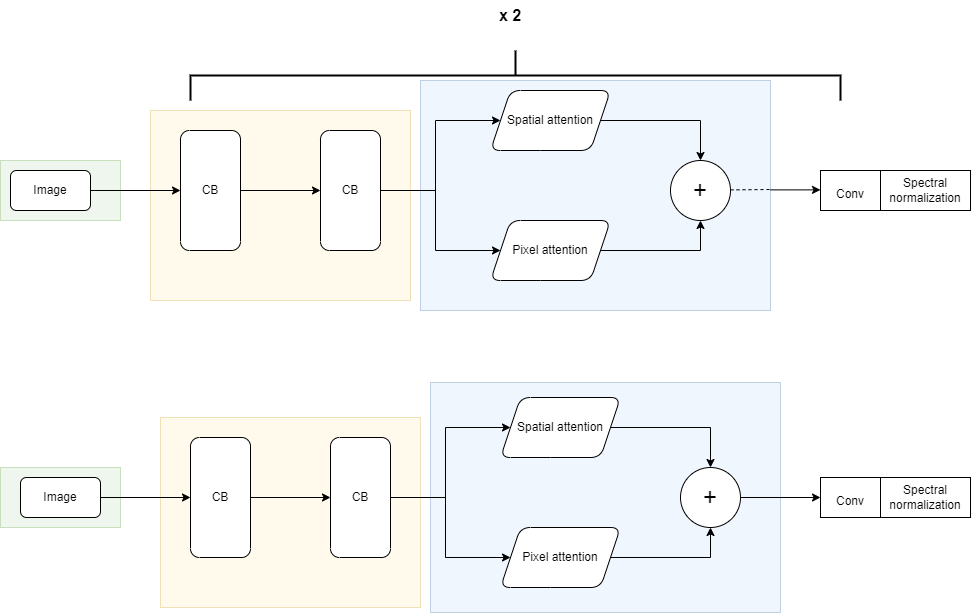

The diagram above was exported from draw.io. Its source (the exported page's mxGraphModel, read from the mxfile embedded in the PNG):
<mxGraphModel dx="1085" dy="521" grid="1" gridSize="10" guides="1" tooltips="1" connect="1" arrows="1" fold="1" page="1" pageScale="1" pageWidth="1100" pageHeight="850" math="0" shadow="0">
  <root>
    <mxCell id="0" />
    <mxCell id="1" parent="0" />
    <mxCell id="3V4wQcBLeLqeA3xTyMmE-44" value="" style="rounded=0;whiteSpace=wrap;html=1;fontSize=16;fillColor=#d5e8d4;strokeColor=#82b366;opacity=40;" vertex="1" parent="1">
      <mxGeometry y="527" width="120" height="60" as="geometry" />
    </mxCell>
    <mxCell id="3V4wQcBLeLqeA3xTyMmE-23" value="" style="rounded=0;whiteSpace=wrap;html=1;fontSize=16;fillColor=#d5e8d4;strokeColor=#82b366;opacity=40;" vertex="1" parent="1">
      <mxGeometry y="220" width="120" height="60" as="geometry" />
    </mxCell>
    <mxCell id="3V4wQcBLeLqeA3xTyMmE-22" value="" style="rounded=0;whiteSpace=wrap;html=1;fontSize=16;fillColor=#dae8fc;strokeColor=#6c8ebf;opacity=40;" vertex="1" parent="1">
      <mxGeometry x="420" y="140" width="350" height="230" as="geometry" />
    </mxCell>
    <mxCell id="3V4wQcBLeLqeA3xTyMmE-21" value="" style="rounded=0;whiteSpace=wrap;html=1;fontSize=16;fillColor=#fff2cc;strokeColor=#d6b656;opacity=40;" vertex="1" parent="1">
      <mxGeometry x="150" y="170" width="260" height="190" as="geometry" />
    </mxCell>
    <mxCell id="3V4wQcBLeLqeA3xTyMmE-3" value="" style="edgeStyle=orthogonalEdgeStyle;rounded=0;orthogonalLoop=1;jettySize=auto;html=1;" edge="1" parent="1" source="3V4wQcBLeLqeA3xTyMmE-1" target="3V4wQcBLeLqeA3xTyMmE-2">
      <mxGeometry relative="1" as="geometry" />
    </mxCell>
    <mxCell id="3V4wQcBLeLqeA3xTyMmE-1" value="Image" style="rounded=1;whiteSpace=wrap;html=1;" vertex="1" parent="1">
      <mxGeometry x="10" y="230" width="80" height="40" as="geometry" />
    </mxCell>
    <mxCell id="3V4wQcBLeLqeA3xTyMmE-5" value="" style="edgeStyle=orthogonalEdgeStyle;rounded=0;orthogonalLoop=1;jettySize=auto;html=1;" edge="1" parent="1" source="3V4wQcBLeLqeA3xTyMmE-2" target="3V4wQcBLeLqeA3xTyMmE-4">
      <mxGeometry relative="1" as="geometry" />
    </mxCell>
    <mxCell id="3V4wQcBLeLqeA3xTyMmE-2" value="CB" style="whiteSpace=wrap;html=1;rounded=1;direction=south;" vertex="1" parent="1">
      <mxGeometry x="180" y="190" width="60" height="120" as="geometry" />
    </mxCell>
    <mxCell id="3V4wQcBLeLqeA3xTyMmE-7" value="" style="edgeStyle=orthogonalEdgeStyle;rounded=0;orthogonalLoop=1;jettySize=auto;html=1;" edge="1" parent="1" source="3V4wQcBLeLqeA3xTyMmE-4" target="3V4wQcBLeLqeA3xTyMmE-6">
      <mxGeometry relative="1" as="geometry" />
    </mxCell>
    <mxCell id="3V4wQcBLeLqeA3xTyMmE-9" value="" style="edgeStyle=orthogonalEdgeStyle;rounded=0;orthogonalLoop=1;jettySize=auto;html=1;" edge="1" parent="1" source="3V4wQcBLeLqeA3xTyMmE-4" target="3V4wQcBLeLqeA3xTyMmE-8">
      <mxGeometry relative="1" as="geometry" />
    </mxCell>
    <mxCell id="3V4wQcBLeLqeA3xTyMmE-4" value="CB" style="whiteSpace=wrap;html=1;rounded=1;direction=south;" vertex="1" parent="1">
      <mxGeometry x="320" y="190" width="60" height="120" as="geometry" />
    </mxCell>
    <mxCell id="3V4wQcBLeLqeA3xTyMmE-11" value="" style="edgeStyle=orthogonalEdgeStyle;rounded=0;orthogonalLoop=1;jettySize=auto;html=1;" edge="1" parent="1" source="3V4wQcBLeLqeA3xTyMmE-6" target="3V4wQcBLeLqeA3xTyMmE-10">
      <mxGeometry relative="1" as="geometry" />
    </mxCell>
    <mxCell id="3V4wQcBLeLqeA3xTyMmE-6" value="Spatial attention" style="shape=parallelogram;perimeter=parallelogramPerimeter;whiteSpace=wrap;html=1;fixedSize=1;rounded=1;" vertex="1" parent="1">
      <mxGeometry x="490" y="150" width="120" height="60" as="geometry" />
    </mxCell>
    <mxCell id="3V4wQcBLeLqeA3xTyMmE-14" style="edgeStyle=orthogonalEdgeStyle;rounded=0;orthogonalLoop=1;jettySize=auto;html=1;exitX=1;exitY=0.5;exitDx=0;exitDy=0;entryX=0.5;entryY=1;entryDx=0;entryDy=0;" edge="1" parent="1" source="3V4wQcBLeLqeA3xTyMmE-8" target="3V4wQcBLeLqeA3xTyMmE-10">
      <mxGeometry relative="1" as="geometry" />
    </mxCell>
    <mxCell id="3V4wQcBLeLqeA3xTyMmE-8" value="Pixel attention" style="shape=parallelogram;perimeter=parallelogramPerimeter;whiteSpace=wrap;html=1;fixedSize=1;rounded=1;" vertex="1" parent="1">
      <mxGeometry x="490" y="280" width="120" height="60" as="geometry" />
    </mxCell>
    <mxCell id="3V4wQcBLeLqeA3xTyMmE-10" value="&lt;font style=&quot;font-size: 24px;&quot;&gt;+&lt;/font&gt;" style="ellipse;whiteSpace=wrap;html=1;rounded=1;" vertex="1" parent="1">
      <mxGeometry x="670" y="220" width="60" height="60" as="geometry" />
    </mxCell>
    <mxCell id="3V4wQcBLeLqeA3xTyMmE-15" value="" style="endArrow=none;dashed=1;html=1;rounded=0;fontSize=24;" edge="1" parent="1">
      <mxGeometry width="50" height="50" relative="1" as="geometry">
        <mxPoint x="730" y="249.38" as="sourcePoint" />
        <mxPoint x="770" y="249" as="targetPoint" />
      </mxGeometry>
    </mxCell>
    <mxCell id="3V4wQcBLeLqeA3xTyMmE-16" value="" style="endArrow=classic;html=1;rounded=0;fontSize=24;" edge="1" parent="1">
      <mxGeometry width="50" height="50" relative="1" as="geometry">
        <mxPoint x="770" y="249.38" as="sourcePoint" />
        <mxPoint x="820" y="249.38" as="targetPoint" />
      </mxGeometry>
    </mxCell>
    <mxCell id="3V4wQcBLeLqeA3xTyMmE-17" value="&lt;font style=&quot;font-size: 12px;&quot;&gt;Conv&lt;/font&gt;" style="rounded=0;whiteSpace=wrap;html=1;fontSize=24;" vertex="1" parent="1">
      <mxGeometry x="820" y="230" width="60" height="40" as="geometry" />
    </mxCell>
    <mxCell id="3V4wQcBLeLqeA3xTyMmE-18" value="Spectral normalization" style="rounded=0;whiteSpace=wrap;html=1;fontSize=12;" vertex="1" parent="1">
      <mxGeometry x="880" y="230" width="90" height="40" as="geometry" />
    </mxCell>
    <mxCell id="3V4wQcBLeLqeA3xTyMmE-19" value="" style="strokeWidth=2;html=1;shape=mxgraph.flowchart.annotation_2;align=left;labelPosition=right;pointerEvents=1;fontSize=12;direction=south;" vertex="1" parent="1">
      <mxGeometry x="190" y="110" width="650" height="50" as="geometry" />
    </mxCell>
    <mxCell id="3V4wQcBLeLqeA3xTyMmE-20" value="&lt;b&gt;&lt;font style=&quot;font-size: 16px;&quot;&gt;x 2&lt;/font&gt;&lt;/b&gt;" style="text;html=1;strokeColor=none;fillColor=none;align=center;verticalAlign=middle;whiteSpace=wrap;rounded=0;fontSize=12;" vertex="1" parent="1">
      <mxGeometry x="480" y="60" width="60" height="30" as="geometry" />
    </mxCell>
    <mxCell id="3V4wQcBLeLqeA3xTyMmE-24" value="" style="rounded=0;whiteSpace=wrap;html=1;fontSize=16;fillColor=#dae8fc;strokeColor=#6c8ebf;opacity=40;" vertex="1" parent="1">
      <mxGeometry x="430" y="442" width="350" height="230" as="geometry" />
    </mxCell>
    <mxCell id="3V4wQcBLeLqeA3xTyMmE-25" value="" style="rounded=0;whiteSpace=wrap;html=1;fontSize=16;fillColor=#fff2cc;strokeColor=#d6b656;opacity=40;" vertex="1" parent="1">
      <mxGeometry x="160" y="477" width="260" height="190" as="geometry" />
    </mxCell>
    <mxCell id="3V4wQcBLeLqeA3xTyMmE-26" value="" style="edgeStyle=orthogonalEdgeStyle;rounded=0;orthogonalLoop=1;jettySize=auto;html=1;" edge="1" parent="1" source="3V4wQcBLeLqeA3xTyMmE-27" target="3V4wQcBLeLqeA3xTyMmE-29">
      <mxGeometry relative="1" as="geometry" />
    </mxCell>
    <mxCell id="3V4wQcBLeLqeA3xTyMmE-27" value="Image" style="rounded=1;whiteSpace=wrap;html=1;" vertex="1" parent="1">
      <mxGeometry x="20" y="537" width="80" height="40" as="geometry" />
    </mxCell>
    <mxCell id="3V4wQcBLeLqeA3xTyMmE-28" value="" style="edgeStyle=orthogonalEdgeStyle;rounded=0;orthogonalLoop=1;jettySize=auto;html=1;" edge="1" parent="1" source="3V4wQcBLeLqeA3xTyMmE-29" target="3V4wQcBLeLqeA3xTyMmE-32">
      <mxGeometry relative="1" as="geometry" />
    </mxCell>
    <mxCell id="3V4wQcBLeLqeA3xTyMmE-29" value="CB" style="whiteSpace=wrap;html=1;rounded=1;direction=south;" vertex="1" parent="1">
      <mxGeometry x="190" y="497" width="60" height="120" as="geometry" />
    </mxCell>
    <mxCell id="3V4wQcBLeLqeA3xTyMmE-30" value="" style="edgeStyle=orthogonalEdgeStyle;rounded=0;orthogonalLoop=1;jettySize=auto;html=1;" edge="1" parent="1" source="3V4wQcBLeLqeA3xTyMmE-32" target="3V4wQcBLeLqeA3xTyMmE-34">
      <mxGeometry relative="1" as="geometry" />
    </mxCell>
    <mxCell id="3V4wQcBLeLqeA3xTyMmE-31" value="" style="edgeStyle=orthogonalEdgeStyle;rounded=0;orthogonalLoop=1;jettySize=auto;html=1;" edge="1" parent="1" source="3V4wQcBLeLqeA3xTyMmE-32" target="3V4wQcBLeLqeA3xTyMmE-36">
      <mxGeometry relative="1" as="geometry" />
    </mxCell>
    <mxCell id="3V4wQcBLeLqeA3xTyMmE-32" value="CB" style="whiteSpace=wrap;html=1;rounded=1;direction=south;" vertex="1" parent="1">
      <mxGeometry x="330" y="497" width="60" height="120" as="geometry" />
    </mxCell>
    <mxCell id="3V4wQcBLeLqeA3xTyMmE-33" value="" style="edgeStyle=orthogonalEdgeStyle;rounded=0;orthogonalLoop=1;jettySize=auto;html=1;" edge="1" parent="1" source="3V4wQcBLeLqeA3xTyMmE-34" target="3V4wQcBLeLqeA3xTyMmE-37">
      <mxGeometry relative="1" as="geometry" />
    </mxCell>
    <mxCell id="3V4wQcBLeLqeA3xTyMmE-34" value="Spatial attention" style="shape=parallelogram;perimeter=parallelogramPerimeter;whiteSpace=wrap;html=1;fixedSize=1;rounded=1;" vertex="1" parent="1">
      <mxGeometry x="500" y="457" width="120" height="60" as="geometry" />
    </mxCell>
    <mxCell id="3V4wQcBLeLqeA3xTyMmE-35" style="edgeStyle=orthogonalEdgeStyle;rounded=0;orthogonalLoop=1;jettySize=auto;html=1;exitX=1;exitY=0.5;exitDx=0;exitDy=0;entryX=0.5;entryY=1;entryDx=0;entryDy=0;" edge="1" parent="1" source="3V4wQcBLeLqeA3xTyMmE-36" target="3V4wQcBLeLqeA3xTyMmE-37">
      <mxGeometry relative="1" as="geometry" />
    </mxCell>
    <mxCell id="3V4wQcBLeLqeA3xTyMmE-36" value="Pixel attention" style="shape=parallelogram;perimeter=parallelogramPerimeter;whiteSpace=wrap;html=1;fixedSize=1;rounded=1;" vertex="1" parent="1">
      <mxGeometry x="500" y="587" width="120" height="60" as="geometry" />
    </mxCell>
    <mxCell id="3V4wQcBLeLqeA3xTyMmE-42" value="" style="edgeStyle=orthogonalEdgeStyle;rounded=0;orthogonalLoop=1;jettySize=auto;html=1;fontSize=16;" edge="1" parent="1" source="3V4wQcBLeLqeA3xTyMmE-37" target="3V4wQcBLeLqeA3xTyMmE-40">
      <mxGeometry relative="1" as="geometry" />
    </mxCell>
    <mxCell id="3V4wQcBLeLqeA3xTyMmE-37" value="&lt;font style=&quot;font-size: 24px;&quot;&gt;+&lt;/font&gt;" style="ellipse;whiteSpace=wrap;html=1;rounded=1;" vertex="1" parent="1">
      <mxGeometry x="680" y="527" width="60" height="60" as="geometry" />
    </mxCell>
    <mxCell id="3V4wQcBLeLqeA3xTyMmE-40" value="&lt;font style=&quot;font-size: 12px;&quot;&gt;Conv&lt;/font&gt;" style="rounded=0;whiteSpace=wrap;html=1;fontSize=24;" vertex="1" parent="1">
      <mxGeometry x="820" y="537" width="60" height="40" as="geometry" />
    </mxCell>
    <mxCell id="3V4wQcBLeLqeA3xTyMmE-43" value="Spectral normalization" style="rounded=0;whiteSpace=wrap;html=1;fontSize=12;" vertex="1" parent="1">
      <mxGeometry x="880" y="537" width="90" height="40" as="geometry" />
    </mxCell>
  </root>
</mxGraphModel>